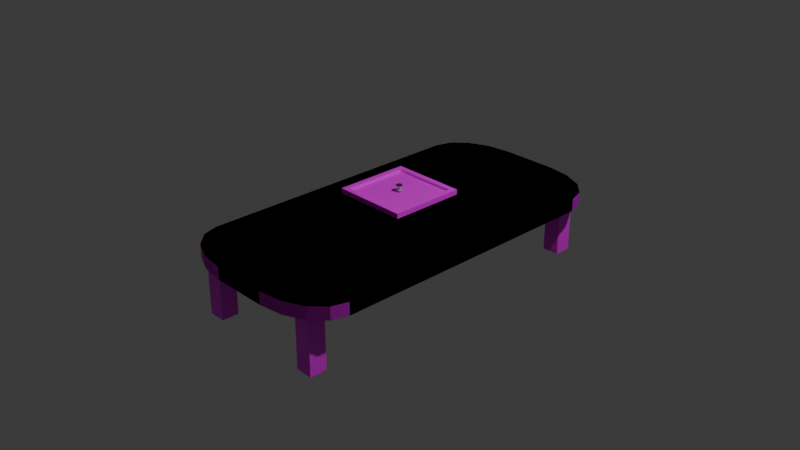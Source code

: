 # Source: checkerboard.blend  (saved by Blender 4.5.91; exported with 4.5.12 LTS)
import bpy
from mathutils import Matrix  # noqa: F401  (used for matrix-valued properties, if any)

bpy.ops.wm.read_factory_settings(use_empty=True)
scene = bpy.context.scene
scene.name = 'Scene'

# ---- collections
col_collection = bpy.data.collections.new('Collection'); scene.collection.children.link(col_collection)

# ---- images (referenced by path relative to the original .blend; pixels are not part of the script)
import os
ASSET_DIR = os.environ.get("B2B_ASSET_DIR", "")  # directory of the original .blend (textures are referenced by path, not embedded)
HERE = os.path.dirname(os.path.abspath(__file__))  # packed textures are extracted next to this script under _unpacked/

def load_image(name, relpath, width, height, colorspace="sRGB"):
    """Load a texture the original file referenced (path relative to the .blend, or extracted next to this script)."""
    p = next((c for c in (os.path.join(HERE, relpath), os.path.join(ASSET_DIR, relpath)) if relpath and os.path.exists(c)), "")
    if p:
        img = bpy.data.images.load(p, check_existing=True)
        img.name = name
    else:  # same state as the original file: an image datablock whose file is absent (Cycles renders it pink)
        img = bpy.data.images.new(name, width, height)
        img.source = "FILE"
        img.filepath = "//" + (relpath or name)
    img.colorspace_settings.name = colorspace
    return img
img_checkerboard = load_image('checkerboard', 'image.png', 1024, 1024, 'sRGB')

# ---- materials (node trees are filled in below, after node groups)
mat_material = bpy.data.materials.new('Material')
mat_material.alpha_threshold = 0.0
mat_material.use_backface_culling_lightprobe_volume = False
mat_material.roughness = 0.5
mat_material.line_color = (0.0, 0.0, 0.0, 1.0)
mat_material_001 = bpy.data.materials.new('Material.001')
mat_material_001.use_backface_culling_lightprobe_volume = False
mat_material_004 = bpy.data.materials.new('Material.004')
mat_material_002 = bpy.data.materials.new('Material.002')
mat_material_002.use_backface_culling_lightprobe_volume = False
mat_material_003 = bpy.data.materials.new('Material.003')
mat_material_003.use_backface_culling_lightprobe_volume = False

# ---- material node trees
mat_material.use_nodes = True; mat_material.node_tree.nodes.clear()
_N = mat_material.node_tree.nodes; _L = mat_material.node_tree.links
n0 = _N.new('ShaderNodeOutputMaterial'); n0.name = 'Material Output'; n0.location = (200, 100)
n1 = _N.new('ShaderNodeBsdfPrincipled'); n1.name = 'Principled BSDF'; n1.location = (-200, 100)
n1.inputs[3].default_value = 1.45
n2 = _N.new('ShaderNodeTexImage'); n2.name = 'Image Texture'; n2.location = (-490, 80)
_L.new(n1.outputs[0], n0.inputs[0])
_L.new(n2.outputs[0], n1.inputs[0])
n0.is_active_output = True
mat_material_001.use_nodes = True; mat_material_001.node_tree.nodes.clear()
_N = mat_material_001.node_tree.nodes; _L = mat_material_001.node_tree.links
n0 = _N.new('ShaderNodeBsdfPrincipled'); n0.name = 'Principled BSDF'; n0.location = (-200, 100)
n1 = _N.new('ShaderNodeOutputMaterial'); n1.name = 'Material Output'; n1.location = (200, 100)
n2 = _N.new('ShaderNodeTexImage'); n2.name = 'Image Texture'; n2.location = (-490, 80)
n2.image = img_checkerboard
n2.interpolation = 'Closest'
_L.new(n0.outputs[0], n1.inputs[0])
_L.new(n2.outputs[0], n0.inputs[0])
n1.is_active_output = True
mat_material_004.use_nodes = True; mat_material_004.node_tree.nodes.clear()
_N = mat_material_004.node_tree.nodes; _L = mat_material_004.node_tree.links
n0 = _N.new('ShaderNodeBsdfPrincipled'); n0.name = 'Principled BSDF'; n0.location = (-200, 100)
n1 = _N.new('ShaderNodeOutputMaterial'); n1.name = 'Material Output'; n1.location = (200, 100)
n2 = _N.new('ShaderNodeTexImage'); n2.name = 'Image Texture'; n2.location = (-490, 75)
n2.image = img_checkerboard
_L.new(n0.outputs[0], n1.inputs[0])
_L.new(n2.outputs[0], n0.inputs[0])
n1.is_active_output = True
mat_material_002.use_nodes = True; mat_material_002.node_tree.nodes.clear()
_N = mat_material_002.node_tree.nodes; _L = mat_material_002.node_tree.links
n0 = _N.new('ShaderNodeBsdfPrincipled'); n0.name = 'Principled BSDF'; n0.location = (-200, 100)
n0.inputs[0].default_value = (0.4516, 0.4516, 0.4516, 1.0)
n1 = _N.new('ShaderNodeOutputMaterial'); n1.name = 'Material Output'; n1.location = (200, 100)
_L.new(n0.outputs[0], n1.inputs[0])
n1.is_active_output = True
mat_material_003.use_nodes = True; mat_material_003.node_tree.nodes.clear()
_N = mat_material_003.node_tree.nodes; _L = mat_material_003.node_tree.links
n0 = _N.new('ShaderNodeBsdfPrincipled'); n0.name = 'Principled BSDF'; n0.location = (-200, 100)
n0.inputs[0].default_value = (0.03803, 0.03803, 0.03803, 1.0)
n1 = _N.new('ShaderNodeOutputMaterial'); n1.name = 'Material Output'; n1.location = (200, 100)
_L.new(n0.outputs[0], n1.inputs[0])
n1.is_active_output = True

# ---- world
world_world = bpy.data.worlds.new('World'); scene.world = world_world
world_world.use_nodes = True; world_world.node_tree.nodes.clear()
_N = world_world.node_tree.nodes; _L = world_world.node_tree.links
n0 = _N.new('ShaderNodeOutputWorld'); n0.name = 'World Output'; n0.location = (200, 100)
n1 = _N.new('ShaderNodeBackground'); n1.name = 'Background'; n1.location = (-200, 100)
n1.inputs[0].default_value = (0.05088, 0.05088, 0.05088, 1.0)
_L.new(n1.outputs[0], n0.inputs[0])
n0.is_active_output = True
world_world.color = (0.05088, 0.05088, 0.05088)
world_world.sun_shadow_jitter_overblur = 0.0

# ---- cameras
cam_camera = bpy.data.cameras.new('Camera')
cam_camera.clip_end = 100.0
cam_camera.ortho_scale = 7.314

# ---- lights
light_light = bpy.data.lights.new('Light', 'POINT')
light_light.energy = 1000.0
light_light.shadow_soft_size = 0.1

# ---- meshes
me_cube = bpy.data.meshes.new('Cube')
me_cube.from_pydata([(1.0, 1.532, 0.07032), (0.3092, 1.993, 0.07032), (0.9474, 1.708, 0.07032), (0.7977, 1.858, 0.07032), (0.5736, 1.958, 0.07032), (0.3092, 1.993, -0.07032), (1.0, 1.532, -0.07032), (0.5736, 1.958, -0.07032), (0.7977, 1.858, -0.07032), (0.9474, 1.708, -0.07032), (0.3092, -1.993, 0.07032), (1.0, -1.532, 0.07032), (0.5736, -1.958, 0.07032), (0.7977, -1.858, 0.07032), (0.9474, -1.708, 0.07032), (1.0, -1.532, -0.07032), (0.3092, -1.993, -0.07032), (0.9474, -1.708, -0.07032), (0.7977, -1.858, -0.07032), (0.5736, -1.958, -0.07032), (-0.3092, 1.993, 0.07032), (-1.0, 1.532, 0.07032), (-0.5736, 1.958, 0.07032), (-0.7977, 1.858, 0.07032), (-0.9474, 1.708, 0.07032), (-1.0, 1.532, -0.07032), (-0.3092, 1.993, -0.07032), (-0.9474, 1.708, -0.07032), (-0.7977, 1.858, -0.07032), (-0.5736, 1.958, -0.07032), (-1.0, -1.532, 0.07032), (-0.3092, -1.993, 0.07032), (-0.9474, -1.708, 0.07032), (-0.7977, -1.858, 0.07032), (-0.5736, -1.958, 0.07032), (-0.3092, -1.993, -0.07032), (-1.0, -1.532, -0.07032), (-0.5736, -1.958, -0.07032), (-0.7977, -1.858, -0.07032), (-0.9474, -1.708, -0.07032), (0.5809, 1.627, -0.7018), (0.5809, 1.627, -0.005119), (0.5809, 1.815, -0.7018), (0.5809, 1.815, -0.005119), (0.7681, 1.627, -0.7018), (0.7681, 1.627, -0.005119), (0.7681, 1.815, -0.7018), (0.7681, 1.815, -0.005119)], [], [(0, 6, 9, 2), (2, 9, 8, 3), (3, 8, 7, 4), (4, 7, 5, 1), (35, 31, 34, 37), (37, 34, 33, 38), (38, 33, 32, 39), (39, 32, 30, 36), (10, 16, 19, 12), (12, 19, 18, 13), (13, 18, 17, 14), (14, 17, 15, 11), (20, 26, 29, 22), (22, 29, 28, 23), (23, 28, 27, 24), (24, 27, 25, 21), (26, 20, 1, 5), (6, 0, 11, 15), (0, 2, 3, 4, 1, 20, 22, 23, 24, 21, 30, 32, 33, 34, 31, 10, 12, 13, 14, 11), (25, 27, 28, 29, 26, 5, 7, 8, 9, 6, 15, 17, 18, 19, 16, 35, 37, 38, 39, 36), (16, 10, 31, 35), (36, 30, 21, 25), (40, 41, 43, 42), (42, 43, 47, 46), (46, 47, 45, 44), (44, 45, 41, 40), (42, 46, 44, 40), (47, 43, 41, 45)])
_uv = me_cube.uv_layers.new(name='UVMap')
_uv.uv.foreach_set('vector', [0.625, 0.5289, 0.375, 0.5289, 0.3685, 0.5178, 0.6315, 0.5178, 0.6315, 0.5178, 0.3685, 0.5178, 0.35, 0.5084, 0.65, 0.5084, 0.65, 0.5084, 0.35, 0.5084, 0.3224, 0.5015, 0.6776, 0.5015, 0.6776, 0.5015, 0.3224, 0.5015, 0.2905, 0.4981, 0.7095, 0.4981, 0.375, 0.9136, 0.625, 0.9136, 0.625, 0.9467, 0.375, 0.9467, 0.375, 0.9467, 0.625, 0.9467, 0.625, 1.0, 0.375, 1.0, 0.375, 0.0, 0.625, 0.0, 0.625, 0.01784, 0.375, 0.01784, 0.375, 0.01784, 0.625, 0.01784, 0.625, 0.0289, 0.375, 0.0289, 0.7095, 0.7519, 0.2905, 0.7519, 0.3224, 0.7485, 0.6776, 0.7485, 0.6776, 0.7485, 0.3224, 0.7485, 0.35, 0.7416, 0.65, 0.7416, 0.65, 0.7416, 0.35, 0.7416, 0.3685, 0.7322, 0.6315, 0.7322, 0.6315, 0.7322, 0.3685, 0.7322, 0.375, 0.7211, 0.625, 0.7211, 0.625, 0.3364, 0.375, 0.3364, 0.375, 0.3033, 0.625, 0.3033, 0.625, 0.3033, 0.375, 0.3033, 0.375, 0.25, 0.625, 0.25, 0.625, 0.25, 0.375, 0.25, 0.375, 0.2322, 0.625, 0.2322, 0.625, 0.2322, 0.375, 0.2322, 0.375, 0.2211, 0.625, 0.2211, 0.375, 0.3364, 0.625, 0.3364, 0.7095, 0.4981, 0.2905, 0.4981, 0.375, 0.5289, 0.625, 0.5289, 0.625, 0.7211, 0.375, 0.7211, 0.625, 0.5289, 0.6315, 0.5178, 0.65, 0.5084, 0.6776, 0.5015, 0.7095, 0.4981, 0.7886, 0.5, 0.8217, 0.5022, 0.8497, 0.5085, 0.8684, 0.5178, 0.875, 0.5289, 0.875, 0.7211, 0.8684, 0.7322, 0.8497, 0.7415, 0.8217, 0.7478, 0.7886, 0.75, 0.7095, 0.7519, 0.6776, 0.7485, 0.65, 0.7416, 0.6315, 0.7322, 0.625, 0.7211, 0.125, 0.5289, 0.1316, 0.5178, 0.1503, 0.5085, 0.1783, 0.5022, 0.2114, 0.5, 0.2905, 0.4981, 0.3224, 0.5015, 0.35, 0.5084, 0.3685, 0.5178, 0.375, 0.5289, 0.375, 0.7211, 0.3685, 0.7322, 0.35, 0.7416, 0.3224, 0.7485, 0.2905, 0.7519, 0.2114, 0.75, 0.1783, 0.7478, 0.1503, 0.7415, 0.1316, 0.7322, 0.125, 0.7211, 0.2905, 0.7519, 0.7095, 0.7519, 0.625, 0.9136, 0.375, 0.9136, 0.375, 0.0289, 0.625, 0.0289, 0.625, 0.2211, 0.375, 0.2211, 0.375, 0.0, 0.625, 0.0, 0.625, 0.25, 0.375, 0.25, 0.375, 0.25, 0.625, 0.25, 0.625, 0.5, 0.375, 0.5, 0.375, 0.5, 0.625, 0.5, 0.625, 0.75, 0.375, 0.75, 0.375, 0.75, 0.625, 0.75, 0.625, 1.0, 0.375, 1.0, 0.125, 0.5, 0.375, 0.5, 0.375, 0.75, 0.125, 0.75, 0.625, 0.5, 0.875, 0.5, 0.875, 0.75, 0.625, 0.75])
me_cube.materials.append(mat_material)
me_cube.use_mirror_vertex_groups = False
me_cube.update()
me_cube_001 = bpy.data.meshes.new('Cube.001')
me_cube_001.from_pydata([(-1.143, -1.143, -1.0), (-0.9814, -0.9814, -0.009589), (-1.143, 1.143, -1.0), (-0.9814, 0.9814, -0.009589), (1.143, -1.143, -1.0), (0.9814, -0.9814, -0.009589), (1.143, 1.143, -1.0), (0.9814, 0.9814, -0.009589), (-1.143, -1.143, 1.0), (-1.143, 1.143, 1.0), (1.143, 1.143, 1.0), (1.143, -1.143, 1.0), (-0.9814, -0.9814, 1.0), (-0.9814, 0.9814, 1.0), (0.9814, 0.9814, 1.0), (0.9814, -0.9814, 1.0)], [], [(0, 8, 9, 2), (2, 9, 10, 6), (6, 10, 11, 4), (4, 11, 8, 0), (2, 6, 4, 0), (7, 3, 1, 5), (12, 13, 9, 8), (13, 14, 10, 9), (14, 15, 11, 10), (15, 12, 8, 11), (1, 3, 13, 12), (3, 7, 14, 13), (7, 5, 15, 14), (5, 1, 12, 15)])
_uv = me_cube_001.uv_layers.new(name='UVMap')
_uv.uv.foreach_set('vector', [0.3672, 0.3672, 0.6875, 0.3672, 0.6875, 0.0, 0.3672, 0.0, 0.3672, 0.7266, 0.6875, 0.7266, 0.6875, 0.3672, 0.3672, 0.3672, 0.3672, 0.3672, 0.6875, 0.3672, 0.6875, 0.7266, 0.3672, 0.7266, 0.3672, 0.0, 0.6875, 0.0, 0.6875, 0.3672, 0.3672, 0.3672, 0.3672, 0.3672, 0.3672, 0.0, 0.0, 0.0, 0.0, 0.3672, 1.0, 0.0, 1.0, 0.3125, 0.6875, 0.3125, 0.6875, 0.0, 0.02344, 0.7031, 0.3359, 0.7031, 0.3672, 0.7266, 0.0, 0.7266, 0.3359, 0.7031, 0.3359, 0.3906, 0.3672, 0.3672, 0.3672, 0.7266, 0.3359, 0.3906, 0.02344, 0.3906, 0.0, 0.3672, 0.3672, 0.3672, 0.02344, 0.3906, 0.02344, 0.7031, 0.0, 0.7266, 0.0, 0.3672, 0.6875, 0.625, 0.6875, 0.3125, 0.8438, 0.3125, 0.8438, 0.625, 0.6875, 0.9453, 0.6875, 0.6328, 0.8438, 0.6328, 0.8438, 0.9453, 0.6875, 0.6328, 0.6875, 0.9453, 0.8438, 0.9453, 0.8438, 0.6328, 0.6875, 0.3125, 0.6875, 0.625, 0.8438, 0.625, 0.8438, 0.3125])
_ca = me_cube_001.color_attributes.new('Attribute', 'BYTE_COLOR', 'CORNER')
_ca.data.foreach_set('color', [1.0, 1.0, 1.0, 1.0, 1.0, 1.0, 1.0, 1.0, 1.0, 1.0, 1.0, 1.0, 1.0, 1.0, 1.0, 1.0, 1.0, 1.0, 1.0, 1.0, 1.0, 1.0, 1.0, 1.0, 1.0, 1.0, 1.0, 1.0, 1.0, 1.0, 1.0, 1.0, 1.0, 1.0, 1.0, 1.0, 1.0, 1.0, 1.0, 1.0, 1.0, 1.0, 1.0, 1.0, 1.0, 1.0, 1.0, 1.0, 1.0, 1.0, 1.0, 1.0, 1.0, 1.0, 1.0, 1.0, 1.0, 1.0, 1.0, 1.0, 1.0, 1.0, 1.0, 1.0, 1.0, 1.0, 1.0, 1.0, 1.0, 1.0, 1.0, 1.0, 1.0, 1.0, 1.0, 1.0, 1.0, 1.0, 1.0, 1.0, 1.0, 1.0, 1.0, 1.0, 1.0, 1.0, 1.0, 1.0, 1.0, 1.0, 1.0, 1.0, 1.0, 1.0, 1.0, 1.0, 1.0, 1.0, 1.0, 1.0, 1.0, 1.0, 1.0, 1.0, 1.0, 1.0, 1.0, 1.0, 1.0, 1.0, 1.0, 1.0, 1.0, 1.0, 1.0, 1.0, 1.0, 1.0, 1.0, 1.0, 1.0, 1.0, 1.0, 1.0, 1.0, 1.0, 1.0, 1.0, 1.0, 1.0, 1.0, 1.0, 1.0, 1.0, 1.0, 1.0, 1.0, 1.0, 1.0, 1.0, 1.0, 1.0, 1.0, 1.0, 1.0, 1.0, 1.0, 1.0, 1.0, 1.0, 1.0, 1.0, 1.0, 1.0, 1.0, 1.0, 1.0, 1.0, 1.0, 1.0, 1.0, 1.0, 1.0, 1.0, 1.0, 1.0, 1.0, 1.0, 1.0, 1.0, 1.0, 1.0, 1.0, 1.0, 1.0, 1.0, 1.0, 1.0, 1.0, 1.0, 1.0, 1.0, 1.0, 1.0, 1.0, 1.0, 1.0, 1.0, 1.0, 1.0, 1.0, 1.0, 1.0, 1.0, 1.0, 1.0, 1.0, 1.0, 1.0, 1.0, 1.0, 1.0, 1.0, 1.0, 1.0, 1.0, 1.0, 1.0, 1.0, 1.0, 1.0, 1.0, 1.0, 1.0, 1.0, 1.0, 1.0, 1.0, 1.0, 1.0, 1.0, 1.0, 1.0, 1.0])
me_cube_001.materials.append(mat_material_001)
me_cube_001.materials.append(mat_material_004)
me_cube_001.use_paint_bone_selection = False
me_cube_001.use_paint_mask = True
me_cube_001.update()
me_cube_002 = bpy.data.meshes.new('Cube.002')
me_cube_002.from_pydata([(-1.0, -1.0, -0.2121), (-1.0, -1.0, 0.2121), (-1.0, 1.0, -0.2121), (-1.0, 1.0, 0.2121), (1.0, -1.0, -0.2121), (1.0, -1.0, 0.2121), (1.0, 1.0, -0.2121), (1.0, 1.0, 0.2121), (-1.35, 0.0, -0.2121), (-1.35, 0.0, 0.2121), (1.35, 0.0, -0.2121), (1.35, 0.0, 0.2121), (-1.013e-15, 1.35, -0.2121), (-1.013e-15, 1.35, 0.2121), (-1.013e-15, -1.35, -0.2121), (-1.013e-15, -1.35, 0.2121), (-1.013e-15, 0.0, 0.2121), (-1.013e-15, 0.0, -0.2121)], [], [(8, 9, 3, 2), (12, 13, 7, 6), (10, 11, 5, 4), (14, 15, 1, 0), (17, 10, 4, 14), (16, 9, 1, 15), (13, 3, 9, 16), (12, 6, 10, 17), (6, 7, 11, 10), (0, 1, 9, 8), (2, 12, 17, 8), (7, 13, 16, 11), (11, 16, 15, 5), (8, 17, 14, 0), (4, 5, 15, 14), (2, 3, 13, 12)])
_uv = me_cube_002.uv_layers.new(name='UVMap')
_uv.uv.foreach_set('vector', [0.375, 0.125, 0.625, 0.125, 0.625, 0.25, 0.375, 0.25, 0.375, 0.375, 0.625, 0.375, 0.625, 0.5, 0.375, 0.5, 0.375, 0.625, 0.625, 0.625, 0.625, 0.75, 0.375, 0.75, 0.375, 0.875, 0.625, 0.875, 0.625, 1.0, 0.375, 1.0, 0.25, 0.625, 0.375, 0.625, 0.375, 0.75, 0.25, 0.75, 0.75, 0.625, 0.875, 0.625, 0.875, 0.75, 0.75, 0.75, 0.75, 0.5, 0.875, 0.5, 0.875, 0.625, 0.75, 0.625, 0.25, 0.5, 0.375, 0.5, 0.375, 0.625, 0.25, 0.625, 0.375, 0.5, 0.625, 0.5, 0.625, 0.625, 0.375, 0.625, 0.375, 0.0, 0.625, 0.0, 0.625, 0.125, 0.375, 0.125, 0.125, 0.5, 0.25, 0.5, 0.25, 0.625, 0.125, 0.625, 0.625, 0.5, 0.75, 0.5, 0.75, 0.625, 0.625, 0.625, 0.625, 0.625, 0.75, 0.625, 0.75, 0.75, 0.625, 0.75, 0.125, 0.625, 0.25, 0.625, 0.25, 0.75, 0.125, 0.75, 0.375, 0.75, 0.625, 0.75, 0.625, 0.875, 0.375, 0.875, 0.375, 0.25, 0.625, 0.25, 0.625, 0.375, 0.375, 0.375])
me_cube_002.materials.append(mat_material_002)
me_cube_002.update()
me_cube_003 = bpy.data.meshes.new('Cube.003')
me_cube_003.from_pydata([(-1.0, -1.0, -0.2121), (-1.0, -1.0, 0.2121), (-1.0, 1.0, -0.2121), (-1.0, 1.0, 0.2121), (1.0, -1.0, -0.2121), (1.0, -1.0, 0.2121), (1.0, 1.0, -0.2121), (1.0, 1.0, 0.2121), (-1.35, 0.0, -0.2121), (-1.35, 0.0, 0.2121), (1.35, 0.0, -0.2121), (1.35, 0.0, 0.2121), (-1.013e-15, 1.35, -0.2121), (-1.013e-15, 1.35, 0.2121), (-1.013e-15, -1.35, -0.2121), (-1.013e-15, -1.35, 0.2121), (-1.013e-15, 0.0, 0.2121), (-1.013e-15, 0.0, -0.2121)], [], [(8, 9, 3, 2), (12, 13, 7, 6), (10, 11, 5, 4), (14, 15, 1, 0), (17, 10, 4, 14), (16, 9, 1, 15), (13, 3, 9, 16), (12, 6, 10, 17), (6, 7, 11, 10), (0, 1, 9, 8), (2, 12, 17, 8), (7, 13, 16, 11), (11, 16, 15, 5), (8, 17, 14, 0), (4, 5, 15, 14), (2, 3, 13, 12)])
_uv = me_cube_003.uv_layers.new(name='UVMap')
_uv.uv.foreach_set('vector', [0.375, 0.125, 0.625, 0.125, 0.625, 0.25, 0.375, 0.25, 0.375, 0.375, 0.625, 0.375, 0.625, 0.5, 0.375, 0.5, 0.375, 0.625, 0.625, 0.625, 0.625, 0.75, 0.375, 0.75, 0.375, 0.875, 0.625, 0.875, 0.625, 1.0, 0.375, 1.0, 0.25, 0.625, 0.375, 0.625, 0.375, 0.75, 0.25, 0.75, 0.75, 0.625, 0.875, 0.625, 0.875, 0.75, 0.75, 0.75, 0.75, 0.5, 0.875, 0.5, 0.875, 0.625, 0.75, 0.625, 0.25, 0.5, 0.375, 0.5, 0.375, 0.625, 0.25, 0.625, 0.375, 0.5, 0.625, 0.5, 0.625, 0.625, 0.375, 0.625, 0.375, 0.0, 0.625, 0.0, 0.625, 0.125, 0.375, 0.125, 0.125, 0.5, 0.25, 0.5, 0.25, 0.625, 0.125, 0.625, 0.625, 0.5, 0.75, 0.5, 0.75, 0.625, 0.625, 0.625, 0.625, 0.625, 0.75, 0.625, 0.75, 0.75, 0.625, 0.75, 0.125, 0.625, 0.25, 0.625, 0.25, 0.75, 0.125, 0.75, 0.375, 0.75, 0.625, 0.75, 0.625, 0.875, 0.375, 0.875, 0.375, 0.25, 0.625, 0.25, 0.625, 0.375, 0.375, 0.375])
me_cube_003.materials.append(mat_material_003)
me_cube_003.update()

# ---- objects
ob_cube = bpy.data.objects.new('Cube', me_cube)
ob_light = bpy.data.objects.new('Light', light_light)
ob_camera = bpy.data.objects.new('Camera', cam_camera)
ob_cube_001 = bpy.data.objects.new('Cube.001', me_cube_001)
ob_cube_002 = bpy.data.objects.new('Cube.002', me_cube_002)
ob_cube_003 = bpy.data.objects.new('Cube.003', me_cube_003)

# ---- transforms, parenting, visibility, modifiers, constraints
ob_cube.location = (0.0, 0.0, 0.0)
ob_cube.lock_rotations_4d = False
ob_cube.empty_display_type = 'ARROWS'
ob_cube.lineart.crease_threshold = 0.0
_m = ob_cube.modifiers.new('Mirror', 'MIRROR')
_m.use_axis = (True, True, False)
ob_light.location = (4.076, 1.005, 5.904)
ob_light.rotation_euler = (0.6503, 0.05522, 1.866)
ob_light.lock_rotations_4d = False
ob_light.empty_display_type = 'ARROWS'
ob_light.color = (0.0, 0.0, 0.0, 0.0)
ob_light.lineart.crease_threshold = 0.0
ob_camera.location = (7.359, -6.926, 4.958)
ob_camera.rotation_euler = (1.109, 0.0, 0.8149)
ob_camera.lock_rotations_4d = False
ob_camera.empty_display_type = 'ARROWS'
ob_camera.color = (0.0, 0.0, 0.0, 0.0)
ob_camera.display_type = 'WIRE'
ob_camera.lineart.crease_threshold = 0.0
ob_cube_001.location = (0.0, 0.0, 0.3056)
ob_cube_001.scale = (0.357, 0.357, 0.02694)
ob_cube_002.location = (0.0, 0.0, 0.3226)
ob_cube_002.scale = (0.02393, 0.02393, 0.02393)
ob_cube_003.location = (0.0, 0.0, 0.3749)
ob_cube_003.scale = (0.02393, 0.02393, 0.02393)

# ---- collection membership
col_collection.objects.link(ob_cube)
col_collection.objects.link(ob_light)
col_collection.objects.link(ob_camera)
col_collection.objects.link(ob_cube_001)
col_collection.objects.link(ob_cube_002)
col_collection.objects.link(ob_cube_003)

# ---- scene / render settings (as saved in the file)
scene.camera = ob_camera
scene.frame_start = 1; scene.frame_end = 250; scene.frame_set(0)
scene.render.engine = 'BLENDER_EEVEE_NEXT'
scene.render.bake_bias = 0.0
scene.render.bake_samples = 0
bpy.context.view_layer.update()

